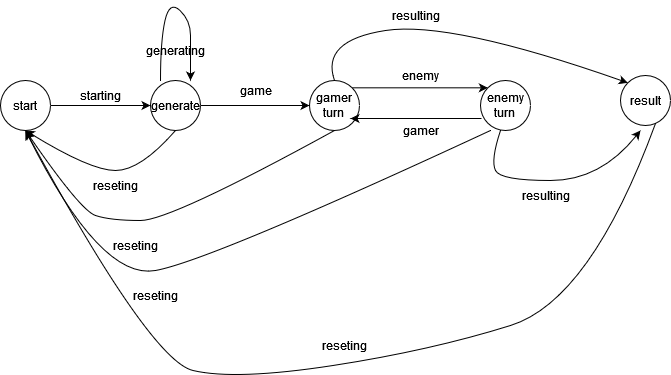

The diagram above was exported from draw.io. Its source (the exported page's mxGraphModel, read from the mxfile embedded in the PNG):
<mxGraphModel dx="1050" dy="538" grid="1" gridSize="10" guides="1" tooltips="1" connect="1" arrows="1" fold="1" page="1" pageScale="1" pageWidth="827" pageHeight="1169" math="0" shadow="0">
  <root>
    <mxCell id="0" />
    <mxCell id="1" parent="0" />
    <mxCell id="DDodSw7PjM6hM8gQeTI_-1" value="start" style="ellipse;whiteSpace=wrap;html=1;aspect=fixed;" vertex="1" parent="1">
      <mxGeometry x="80" y="80" width="50" height="50" as="geometry" />
    </mxCell>
    <mxCell id="DDodSw7PjM6hM8gQeTI_-2" value="generate" style="ellipse;whiteSpace=wrap;html=1;aspect=fixed;" vertex="1" parent="1">
      <mxGeometry x="230" y="80" width="50" height="50" as="geometry" />
    </mxCell>
    <mxCell id="DDodSw7PjM6hM8gQeTI_-3" value="" style="endArrow=classic;html=1;rounded=0;exitX=1;exitY=0.5;exitDx=0;exitDy=0;entryX=0;entryY=0.5;entryDx=0;entryDy=0;" edge="1" parent="1" source="DDodSw7PjM6hM8gQeTI_-1" target="DDodSw7PjM6hM8gQeTI_-2">
      <mxGeometry width="50" height="50" relative="1" as="geometry">
        <mxPoint x="390" y="300" as="sourcePoint" />
        <mxPoint x="440" y="250" as="targetPoint" />
      </mxGeometry>
    </mxCell>
    <mxCell id="DDodSw7PjM6hM8gQeTI_-4" value="starting" style="text;html=1;align=center;verticalAlign=middle;resizable=0;points=[];autosize=1;strokeColor=none;fillColor=none;" vertex="1" parent="1">
      <mxGeometry x="150" y="80" width="60" height="30" as="geometry" />
    </mxCell>
    <mxCell id="DDodSw7PjM6hM8gQeTI_-5" value="" style="curved=1;endArrow=classic;html=1;rounded=0;" edge="1" parent="1">
      <mxGeometry width="50" height="50" relative="1" as="geometry">
        <mxPoint x="240" y="80" as="sourcePoint" />
        <mxPoint x="270" y="80" as="targetPoint" />
        <Array as="points">
          <mxPoint x="240" y="40" />
          <mxPoint x="249" />
          <mxPoint x="270" y="20" />
          <mxPoint x="270" y="50" />
        </Array>
      </mxGeometry>
    </mxCell>
    <mxCell id="DDodSw7PjM6hM8gQeTI_-6" value="generating" style="text;html=1;align=center;verticalAlign=middle;resizable=0;points=[];autosize=1;strokeColor=none;fillColor=none;" vertex="1" parent="1">
      <mxGeometry x="215" y="35" width="80" height="30" as="geometry" />
    </mxCell>
    <mxCell id="DDodSw7PjM6hM8gQeTI_-7" value="&lt;div&gt;gamer&lt;/div&gt;&lt;div&gt;turn&lt;br&gt;&lt;/div&gt;" style="ellipse;whiteSpace=wrap;html=1;aspect=fixed;" vertex="1" parent="1">
      <mxGeometry x="389" y="80" width="50" height="50" as="geometry" />
    </mxCell>
    <mxCell id="DDodSw7PjM6hM8gQeTI_-8" value="" style="endArrow=classic;html=1;rounded=0;exitX=1;exitY=0.5;exitDx=0;exitDy=0;entryX=0;entryY=0.5;entryDx=0;entryDy=0;" edge="1" parent="1" source="DDodSw7PjM6hM8gQeTI_-2" target="DDodSw7PjM6hM8gQeTI_-7">
      <mxGeometry width="50" height="50" relative="1" as="geometry">
        <mxPoint x="390" y="250" as="sourcePoint" />
        <mxPoint x="440" y="200" as="targetPoint" />
      </mxGeometry>
    </mxCell>
    <mxCell id="DDodSw7PjM6hM8gQeTI_-9" value="game" style="text;html=1;align=center;verticalAlign=middle;resizable=0;points=[];autosize=1;strokeColor=none;fillColor=none;" vertex="1" parent="1">
      <mxGeometry x="310" y="75" width="50" height="30" as="geometry" />
    </mxCell>
    <mxCell id="DDodSw7PjM6hM8gQeTI_-10" value="&lt;div&gt;enemy&lt;/div&gt;&lt;div&gt;turn&lt;br&gt;&lt;/div&gt;" style="ellipse;whiteSpace=wrap;html=1;aspect=fixed;" vertex="1" parent="1">
      <mxGeometry x="560" y="80" width="50" height="50" as="geometry" />
    </mxCell>
    <mxCell id="DDodSw7PjM6hM8gQeTI_-11" value="" style="endArrow=classic;html=1;rounded=0;exitX=1;exitY=0;exitDx=0;exitDy=0;entryX=0;entryY=0;entryDx=0;entryDy=0;" edge="1" parent="1" source="DDodSw7PjM6hM8gQeTI_-7" target="DDodSw7PjM6hM8gQeTI_-10">
      <mxGeometry width="50" height="50" relative="1" as="geometry">
        <mxPoint x="390" y="250" as="sourcePoint" />
        <mxPoint x="440" y="200" as="targetPoint" />
      </mxGeometry>
    </mxCell>
    <mxCell id="DDodSw7PjM6hM8gQeTI_-12" value="enemy" style="text;html=1;align=center;verticalAlign=middle;resizable=0;points=[];autosize=1;strokeColor=none;fillColor=none;" vertex="1" parent="1">
      <mxGeometry x="470" y="60" width="60" height="30" as="geometry" />
    </mxCell>
    <mxCell id="DDodSw7PjM6hM8gQeTI_-13" value="" style="endArrow=classic;html=1;rounded=0;exitX=0.02;exitY=0.76;exitDx=0;exitDy=0;exitPerimeter=0;" edge="1" parent="1" source="DDodSw7PjM6hM8gQeTI_-10">
      <mxGeometry width="50" height="50" relative="1" as="geometry">
        <mxPoint x="390" y="250" as="sourcePoint" />
        <mxPoint x="430" y="118" as="targetPoint" />
      </mxGeometry>
    </mxCell>
    <mxCell id="DDodSw7PjM6hM8gQeTI_-14" value="gamer" style="text;html=1;align=center;verticalAlign=middle;resizable=0;points=[];autosize=1;strokeColor=none;fillColor=none;" vertex="1" parent="1">
      <mxGeometry x="470" y="115" width="60" height="30" as="geometry" />
    </mxCell>
    <mxCell id="DDodSw7PjM6hM8gQeTI_-15" value="result" style="ellipse;whiteSpace=wrap;html=1;aspect=fixed;" vertex="1" parent="1">
      <mxGeometry x="700" y="75" width="50" height="50" as="geometry" />
    </mxCell>
    <mxCell id="DDodSw7PjM6hM8gQeTI_-16" value="" style="curved=1;endArrow=classic;html=1;rounded=0;exitX=0.5;exitY=0;exitDx=0;exitDy=0;entryX=0;entryY=0;entryDx=0;entryDy=0;" edge="1" parent="1" source="DDodSw7PjM6hM8gQeTI_-7" target="DDodSw7PjM6hM8gQeTI_-15">
      <mxGeometry width="50" height="50" relative="1" as="geometry">
        <mxPoint x="390" y="250" as="sourcePoint" />
        <mxPoint x="440" y="200" as="targetPoint" />
        <Array as="points">
          <mxPoint x="400" y="40" />
          <mxPoint x="530" y="20" />
        </Array>
      </mxGeometry>
    </mxCell>
    <mxCell id="DDodSw7PjM6hM8gQeTI_-17" value="" style="curved=1;endArrow=classic;html=1;rounded=0;exitX=0.4;exitY=1;exitDx=0;exitDy=0;exitPerimeter=0;" edge="1" parent="1" source="DDodSw7PjM6hM8gQeTI_-10">
      <mxGeometry width="50" height="50" relative="1" as="geometry">
        <mxPoint x="390" y="250" as="sourcePoint" />
        <mxPoint x="720" y="130" as="targetPoint" />
        <Array as="points">
          <mxPoint x="570" y="160" />
          <mxPoint x="580" y="180" />
          <mxPoint x="680" y="180" />
        </Array>
      </mxGeometry>
    </mxCell>
    <mxCell id="DDodSw7PjM6hM8gQeTI_-18" value="resulting" style="text;html=1;align=center;verticalAlign=middle;resizable=0;points=[];autosize=1;strokeColor=none;fillColor=none;" vertex="1" parent="1">
      <mxGeometry x="460" width="70" height="30" as="geometry" />
    </mxCell>
    <mxCell id="DDodSw7PjM6hM8gQeTI_-20" value="resulting" style="text;html=1;align=center;verticalAlign=middle;resizable=0;points=[];autosize=1;strokeColor=none;fillColor=none;" vertex="1" parent="1">
      <mxGeometry x="590" y="180" width="70" height="30" as="geometry" />
    </mxCell>
    <mxCell id="DDodSw7PjM6hM8gQeTI_-21" value="" style="curved=1;endArrow=classic;html=1;rounded=0;exitX=0.5;exitY=1;exitDx=0;exitDy=0;entryX=0.5;entryY=1;entryDx=0;entryDy=0;" edge="1" parent="1" source="DDodSw7PjM6hM8gQeTI_-2" target="DDodSw7PjM6hM8gQeTI_-1">
      <mxGeometry width="50" height="50" relative="1" as="geometry">
        <mxPoint x="390" y="250" as="sourcePoint" />
        <mxPoint x="440" y="200" as="targetPoint" />
        <Array as="points">
          <mxPoint x="220" y="170" />
          <mxPoint x="170" y="170" />
        </Array>
      </mxGeometry>
    </mxCell>
    <mxCell id="DDodSw7PjM6hM8gQeTI_-22" value="reseting" style="text;html=1;align=center;verticalAlign=middle;resizable=0;points=[];autosize=1;strokeColor=none;fillColor=none;" vertex="1" parent="1">
      <mxGeometry x="160" y="170" width="70" height="30" as="geometry" />
    </mxCell>
    <mxCell id="DDodSw7PjM6hM8gQeTI_-23" value="" style="curved=1;endArrow=classic;html=1;rounded=0;exitX=0.5;exitY=1;exitDx=0;exitDy=0;entryX=0.5;entryY=1;entryDx=0;entryDy=0;" edge="1" parent="1" source="DDodSw7PjM6hM8gQeTI_-7" target="DDodSw7PjM6hM8gQeTI_-1">
      <mxGeometry width="50" height="50" relative="1" as="geometry">
        <mxPoint x="170" y="300" as="sourcePoint" />
        <mxPoint x="20" y="300" as="targetPoint" />
        <Array as="points">
          <mxPoint x="250" y="220" />
          <mxPoint x="190" y="220" />
          <mxPoint x="160" y="210" />
        </Array>
      </mxGeometry>
    </mxCell>
    <mxCell id="DDodSw7PjM6hM8gQeTI_-24" value="reseting" style="text;html=1;align=center;verticalAlign=middle;resizable=0;points=[];autosize=1;strokeColor=none;fillColor=none;" vertex="1" parent="1">
      <mxGeometry x="180" y="230" width="70" height="30" as="geometry" />
    </mxCell>
    <mxCell id="DDodSw7PjM6hM8gQeTI_-25" value="" style="curved=1;endArrow=classic;html=1;rounded=0;exitX=0.2;exitY=1;exitDx=0;exitDy=0;entryX=0.5;entryY=1;entryDx=0;entryDy=0;exitPerimeter=0;" edge="1" parent="1" source="DDodSw7PjM6hM8gQeTI_-10" target="DDodSw7PjM6hM8gQeTI_-1">
      <mxGeometry width="50" height="50" relative="1" as="geometry">
        <mxPoint x="330" y="300" as="sourcePoint" />
        <mxPoint x="21" y="300" as="targetPoint" />
        <Array as="points">
          <mxPoint x="290" y="260" />
          <mxPoint x="180" y="280" />
        </Array>
      </mxGeometry>
    </mxCell>
    <mxCell id="DDodSw7PjM6hM8gQeTI_-26" value="reseting" style="text;html=1;align=center;verticalAlign=middle;resizable=0;points=[];autosize=1;strokeColor=none;fillColor=none;" vertex="1" parent="1">
      <mxGeometry x="200" y="280" width="70" height="30" as="geometry" />
    </mxCell>
    <mxCell id="DDodSw7PjM6hM8gQeTI_-27" value="" style="curved=1;endArrow=classic;html=1;rounded=0;exitX=0.7;exitY=0.96;exitDx=0;exitDy=0;entryX=0.5;entryY=1;entryDx=0;entryDy=0;exitPerimeter=0;" edge="1" parent="1" source="DDodSw7PjM6hM8gQeTI_-15" target="DDodSw7PjM6hM8gQeTI_-1">
      <mxGeometry width="50" height="50" relative="1" as="geometry">
        <mxPoint x="595" y="270" as="sourcePoint" />
        <mxPoint x="130" y="270" as="targetPoint" />
        <Array as="points">
          <mxPoint x="670" y="300" />
          <mxPoint x="510" y="350" />
          <mxPoint x="315" y="380" />
          <mxPoint x="230" y="360" />
        </Array>
      </mxGeometry>
    </mxCell>
    <mxCell id="DDodSw7PjM6hM8gQeTI_-28" value="reseting" style="text;html=1;align=center;verticalAlign=middle;resizable=0;points=[];autosize=1;strokeColor=none;fillColor=none;" vertex="1" parent="1">
      <mxGeometry x="389" y="330" width="70" height="30" as="geometry" />
    </mxCell>
  </root>
</mxGraphModel>